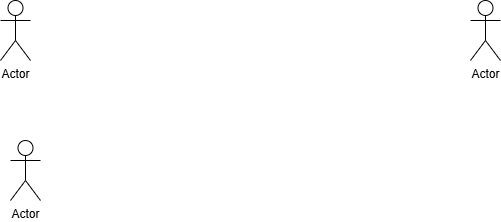

The diagram above was exported from draw.io. Its source (the exported page's mxGraphModel, read from the mxfile embedded in the PNG):
<mxGraphModel dx="794" dy="458" grid="1" gridSize="10" guides="1" tooltips="1" connect="1" arrows="1" fold="1" page="1" pageScale="1" pageWidth="827" pageHeight="1169" math="0" shadow="0">
  <root>
    <mxCell id="0" />
    <mxCell id="1" parent="0" />
    <mxCell id="b9T1qGtyh1Vz4AUHKzVy-1" value="Actor" style="shape=umlActor;verticalLabelPosition=bottom;verticalAlign=top;html=1;outlineConnect=0;" vertex="1" parent="1">
      <mxGeometry x="120" y="130" width="30" height="60" as="geometry" />
    </mxCell>
    <mxCell id="b9T1qGtyh1Vz4AUHKzVy-3" value="Actor" style="shape=umlActor;verticalLabelPosition=bottom;verticalAlign=top;html=1;outlineConnect=0;" vertex="1" parent="1">
      <mxGeometry x="130" y="270" width="30" height="60" as="geometry" />
    </mxCell>
    <mxCell id="b9T1qGtyh1Vz4AUHKzVy-4" value="Actor" style="shape=umlActor;verticalLabelPosition=bottom;verticalAlign=top;html=1;outlineConnect=0;" vertex="1" parent="1">
      <mxGeometry x="590" y="130" width="30" height="60" as="geometry" />
    </mxCell>
  </root>
</mxGraphModel>